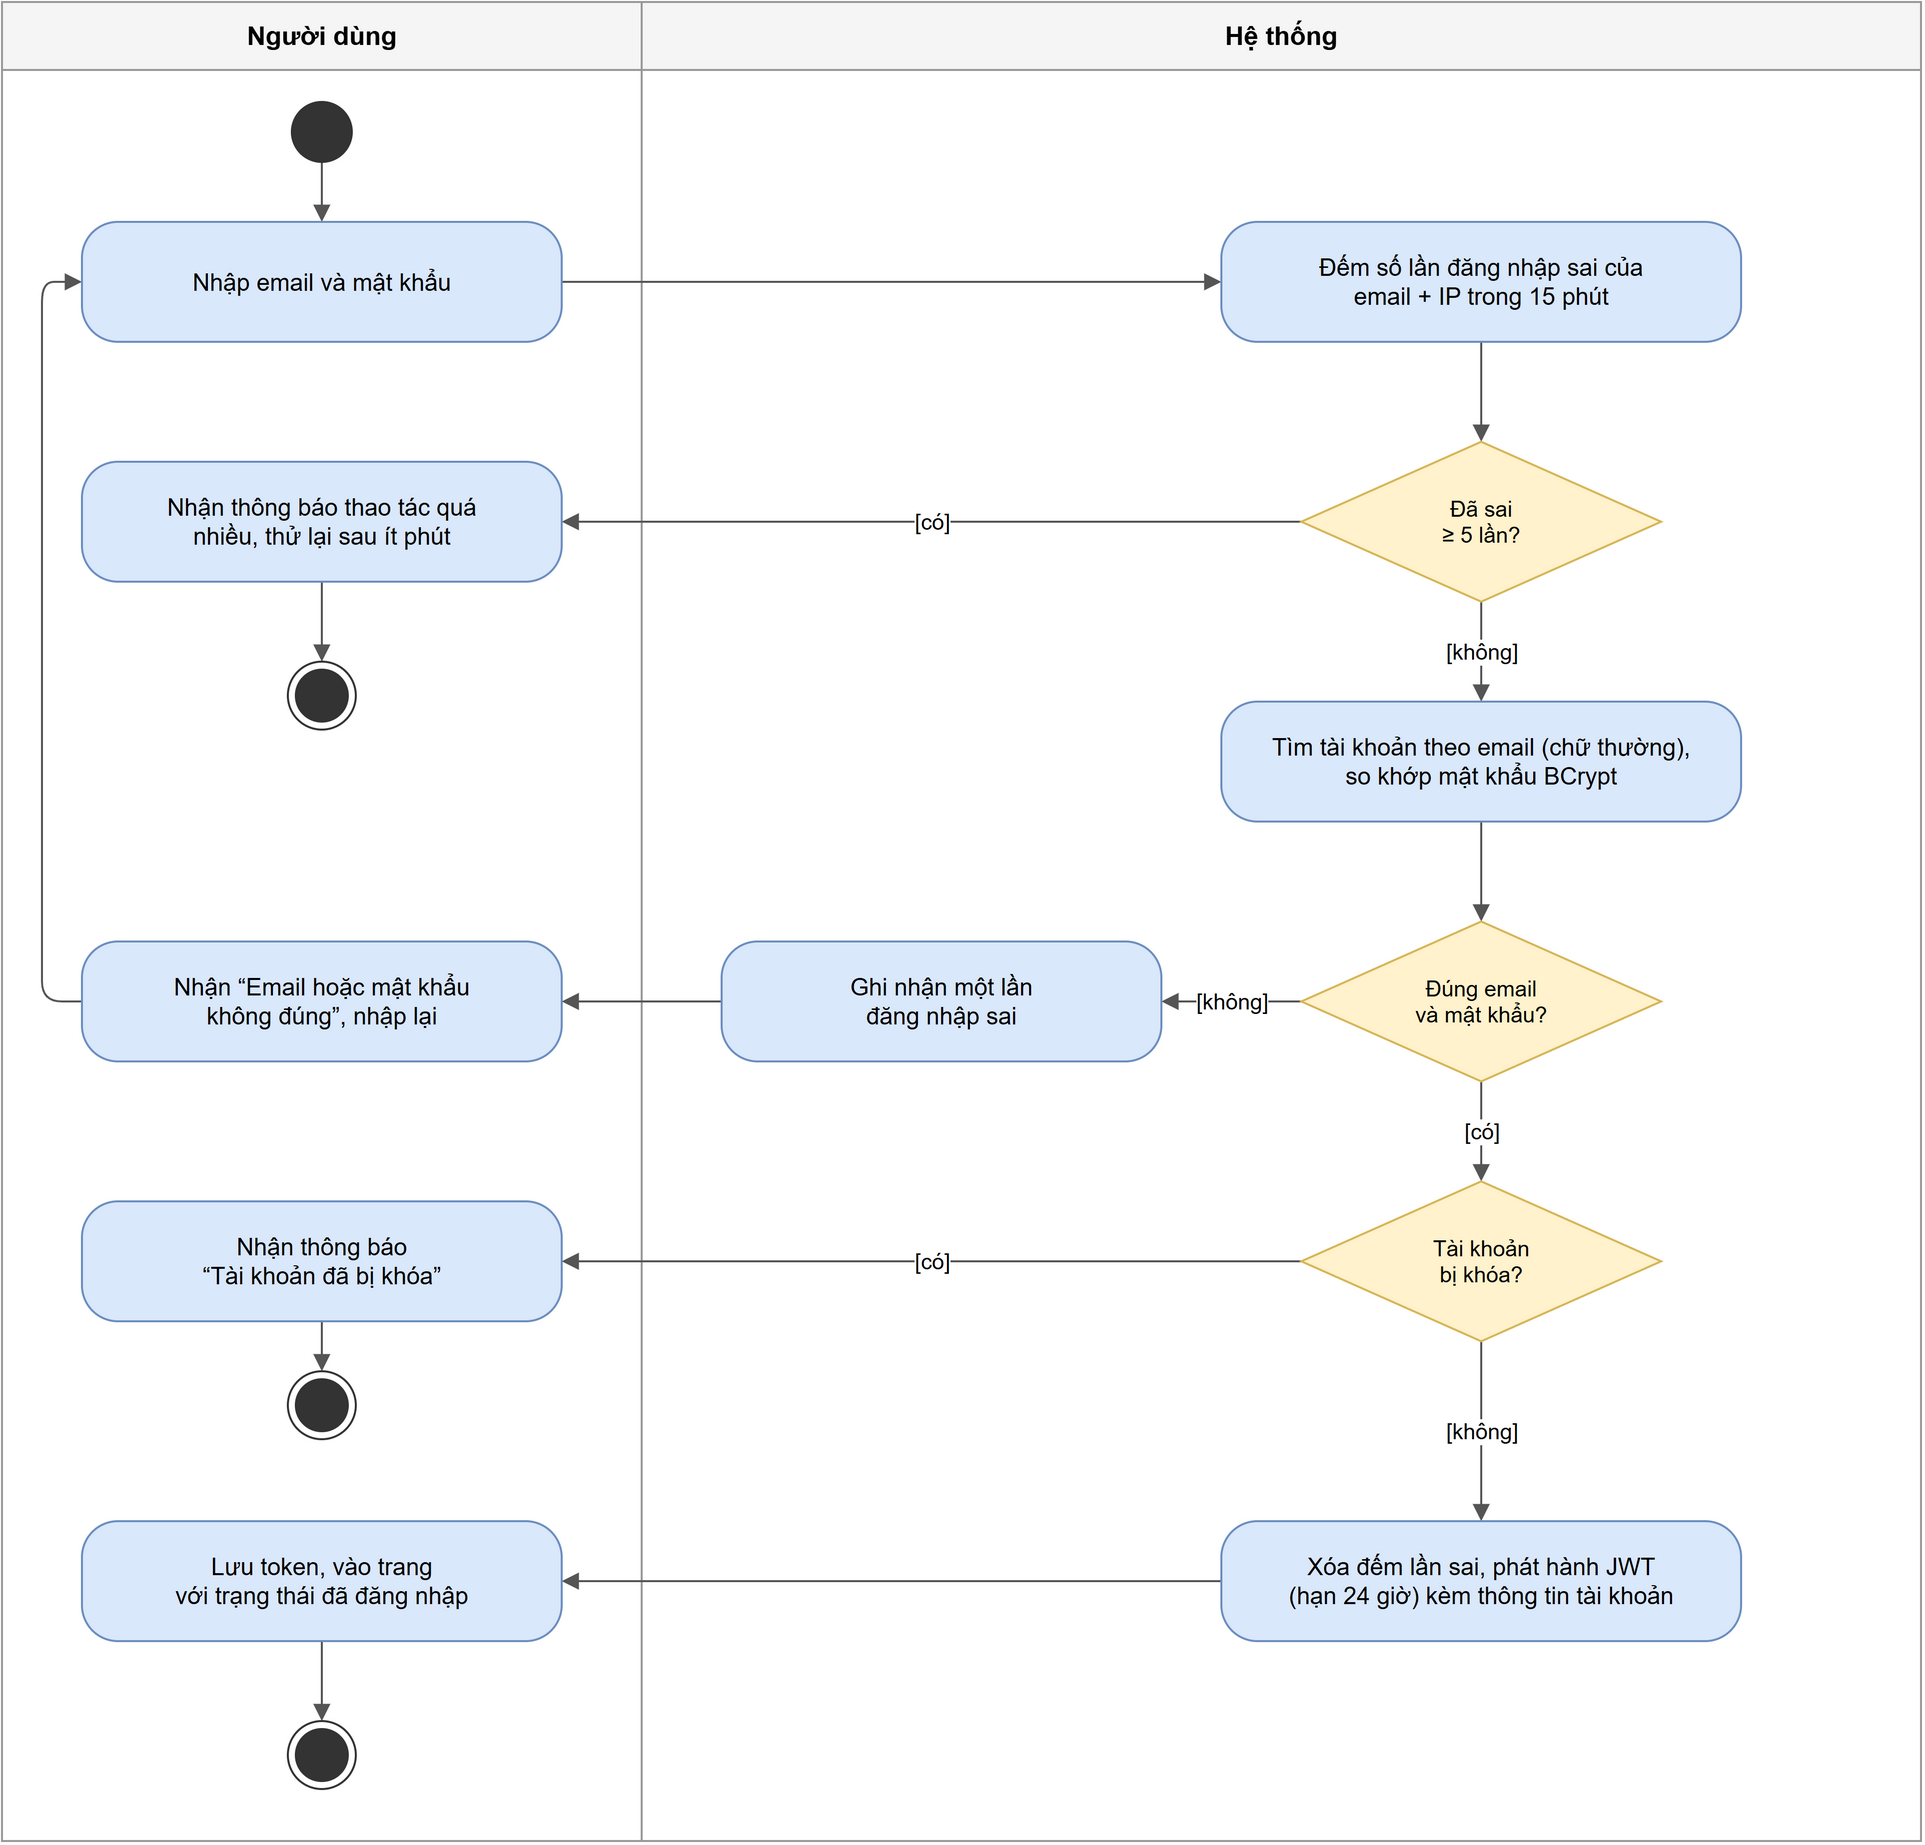

The diagram above was exported from draw.io. Its source (the exported page's mxGraphModel, read from the mxfile embedded in the PNG):
<mxGraphModel grid="1" gridSize="10" pageWidth="1040" pageHeight="1000">
  <root>
    <mxCell id="0" />
    <mxCell id="1" parent="0" />
    <mxCell id="lane0" value="Người dùng" style="swimlane;startSize=34;html=1;whiteSpace=wrap;fontStyle=1;fontSize=13;fillColor=#f5f5f5;strokeColor=#999999;swimlaneFillColor=#ffffff;" vertex="1" parent="1">
      <mxGeometry x="40" y="40" width="320" height="920" as="geometry" />
    </mxCell>
    <mxCell id="lane1" value="Hệ thống" style="swimlane;startSize=34;html=1;whiteSpace=wrap;fontStyle=1;fontSize=13;fillColor=#f5f5f5;strokeColor=#999999;swimlaneFillColor=#ffffff;" vertex="1" parent="1">
      <mxGeometry x="360" y="40" width="640" height="920" as="geometry" />
    </mxCell>
    <mxCell id="f0" value="" style="edgeStyle=orthogonalEdgeStyle;html=1;rounded=1;orthogonalLoop=1;jettySize=auto;endArrow=block;endFill=1;strokeColor=#555555;fontSize=11;labelBackgroundColor=#ffffff;exitX=0.5;exitY=1.0;exitDx=0;exitDy=0;entryX=0.5;entryY=0.0;entryDx=0;entryDy=0;" edge="1" parent="1" source="s" target="u1">
      <mxGeometry relative="1" as="geometry" />
    </mxCell>
    <mxCell id="f1" value="" style="edgeStyle=orthogonalEdgeStyle;html=1;rounded=1;orthogonalLoop=1;jettySize=auto;endArrow=block;endFill=1;strokeColor=#555555;fontSize=11;labelBackgroundColor=#ffffff;exitX=1.0;exitY=0.5;exitDx=0;exitDy=0;entryX=0.0;entryY=0.5;entryDx=0;entryDy=0;" edge="1" parent="1" source="u1" target="h1">
      <mxGeometry relative="1" as="geometry" />
    </mxCell>
    <mxCell id="f2" value="" style="edgeStyle=orthogonalEdgeStyle;html=1;rounded=1;orthogonalLoop=1;jettySize=auto;endArrow=block;endFill=1;strokeColor=#555555;fontSize=11;labelBackgroundColor=#ffffff;exitX=0.5;exitY=1.0;exitDx=0;exitDy=0;entryX=0.5;entryY=0.0;entryDx=0;entryDy=0;" edge="1" parent="1" source="h1" target="d1">
      <mxGeometry relative="1" as="geometry" />
    </mxCell>
    <mxCell id="f3" value="[có]" style="edgeStyle=orthogonalEdgeStyle;html=1;rounded=1;orthogonalLoop=1;jettySize=auto;endArrow=block;endFill=1;strokeColor=#555555;fontSize=11;labelBackgroundColor=#ffffff;exitX=0.0;exitY=0.5;exitDx=0;exitDy=0;entryX=1.0;entryY=0.5;entryDx=0;entryDy=0;" edge="1" parent="1" source="d1" target="u4">
      <mxGeometry relative="1" as="geometry" />
    </mxCell>
    <mxCell id="f4" value="" style="edgeStyle=orthogonalEdgeStyle;html=1;rounded=1;orthogonalLoop=1;jettySize=auto;endArrow=block;endFill=1;strokeColor=#555555;fontSize=11;labelBackgroundColor=#ffffff;exitX=0.5;exitY=1.0;exitDx=0;exitDy=0;entryX=0.5;entryY=0.0;entryDx=0;entryDy=0;" edge="1" parent="1" source="u4" target="z1">
      <mxGeometry relative="1" as="geometry" />
    </mxCell>
    <mxCell id="f5" value="[không]" style="edgeStyle=orthogonalEdgeStyle;html=1;rounded=1;orthogonalLoop=1;jettySize=auto;endArrow=block;endFill=1;strokeColor=#555555;fontSize=11;labelBackgroundColor=#ffffff;exitX=0.5;exitY=1.0;exitDx=0;exitDy=0;entryX=0.5;entryY=0.0;entryDx=0;entryDy=0;" edge="1" parent="1" source="d1" target="h2">
      <mxGeometry relative="1" as="geometry" />
    </mxCell>
    <mxCell id="f6" value="" style="edgeStyle=orthogonalEdgeStyle;html=1;rounded=1;orthogonalLoop=1;jettySize=auto;endArrow=block;endFill=1;strokeColor=#555555;fontSize=11;labelBackgroundColor=#ffffff;exitX=0.5;exitY=1.0;exitDx=0;exitDy=0;entryX=0.5;entryY=0.0;entryDx=0;entryDy=0;" edge="1" parent="1" source="h2" target="d2">
      <mxGeometry relative="1" as="geometry" />
    </mxCell>
    <mxCell id="f7" value="[không]" style="edgeStyle=orthogonalEdgeStyle;html=1;rounded=1;orthogonalLoop=1;jettySize=auto;endArrow=block;endFill=1;strokeColor=#555555;fontSize=11;labelBackgroundColor=#ffffff;exitX=0.0;exitY=0.5;exitDx=0;exitDy=0;entryX=1.0;entryY=0.5;entryDx=0;entryDy=0;" edge="1" parent="1" source="d2" target="h5">
      <mxGeometry relative="1" as="geometry" />
    </mxCell>
    <mxCell id="f8" value="" style="edgeStyle=orthogonalEdgeStyle;html=1;rounded=1;orthogonalLoop=1;jettySize=auto;endArrow=block;endFill=1;strokeColor=#555555;fontSize=11;labelBackgroundColor=#ffffff;exitX=0.0;exitY=0.5;exitDx=0;exitDy=0;entryX=1.0;entryY=0.5;entryDx=0;entryDy=0;" edge="1" parent="1" source="h5" target="u3">
      <mxGeometry relative="1" as="geometry" />
    </mxCell>
    <mxCell id="f9" value="" style="edgeStyle=orthogonalEdgeStyle;html=1;rounded=1;orthogonalLoop=1;jettySize=auto;endArrow=block;endFill=1;strokeColor=#555555;fontSize=11;labelBackgroundColor=#ffffff;exitX=0.0;exitY=0.5;exitDx=0;exitDy=0;entryX=0.0;entryY=0.5;entryDx=0;entryDy=0;" edge="1" parent="1" source="u3" target="u1">
      <mxGeometry relative="1" as="geometry">
        <Array as="points">
          <mxPoint x="60" y="540" />
          <mxPoint x="60" y="180" />
        </Array>
      </mxGeometry>
    </mxCell>
    <mxCell id="f10" value="[có]" style="edgeStyle=orthogonalEdgeStyle;html=1;rounded=1;orthogonalLoop=1;jettySize=auto;endArrow=block;endFill=1;strokeColor=#555555;fontSize=11;labelBackgroundColor=#ffffff;exitX=0.5;exitY=1.0;exitDx=0;exitDy=0;entryX=0.5;entryY=0.0;entryDx=0;entryDy=0;" edge="1" parent="1" source="d2" target="d3">
      <mxGeometry relative="1" as="geometry" />
    </mxCell>
    <mxCell id="f11" value="[có]" style="edgeStyle=orthogonalEdgeStyle;html=1;rounded=1;orthogonalLoop=1;jettySize=auto;endArrow=block;endFill=1;strokeColor=#555555;fontSize=11;labelBackgroundColor=#ffffff;exitX=0.0;exitY=0.5;exitDx=0;exitDy=0;entryX=1.0;entryY=0.5;entryDx=0;entryDy=0;" edge="1" parent="1" source="d3" target="u5">
      <mxGeometry relative="1" as="geometry" />
    </mxCell>
    <mxCell id="f12" value="" style="edgeStyle=orthogonalEdgeStyle;html=1;rounded=1;orthogonalLoop=1;jettySize=auto;endArrow=block;endFill=1;strokeColor=#555555;fontSize=11;labelBackgroundColor=#ffffff;exitX=0.5;exitY=1.0;exitDx=0;exitDy=0;entryX=0.5;entryY=0.0;entryDx=0;entryDy=0;" edge="1" parent="1" source="u5" target="z2">
      <mxGeometry relative="1" as="geometry" />
    </mxCell>
    <mxCell id="f13" value="[không]" style="edgeStyle=orthogonalEdgeStyle;html=1;rounded=1;orthogonalLoop=1;jettySize=auto;endArrow=block;endFill=1;strokeColor=#555555;fontSize=11;labelBackgroundColor=#ffffff;exitX=0.5;exitY=1.0;exitDx=0;exitDy=0;entryX=0.5;entryY=0.0;entryDx=0;entryDy=0;" edge="1" parent="1" source="d3" target="h3">
      <mxGeometry relative="1" as="geometry" />
    </mxCell>
    <mxCell id="f14" value="" style="edgeStyle=orthogonalEdgeStyle;html=1;rounded=1;orthogonalLoop=1;jettySize=auto;endArrow=block;endFill=1;strokeColor=#555555;fontSize=11;labelBackgroundColor=#ffffff;exitX=0.0;exitY=0.5;exitDx=0;exitDy=0;entryX=1.0;entryY=0.5;entryDx=0;entryDy=0;" edge="1" parent="1" source="h3" target="u2">
      <mxGeometry relative="1" as="geometry" />
    </mxCell>
    <mxCell id="f15" value="" style="edgeStyle=orthogonalEdgeStyle;html=1;rounded=1;orthogonalLoop=1;jettySize=auto;endArrow=block;endFill=1;strokeColor=#555555;fontSize=11;labelBackgroundColor=#ffffff;exitX=0.5;exitY=1.0;exitDx=0;exitDy=0;entryX=0.5;entryY=0.0;entryDx=0;entryDy=0;" edge="1" parent="1" source="u2" target="z3">
      <mxGeometry relative="1" as="geometry" />
    </mxCell>
    <mxCell id="s" value="" style="ellipse;html=1;fillColor=#333333;strokeColor=#333333;" vertex="1" parent="1">
      <mxGeometry x="185" y="90" width="30" height="30" as="geometry" />
    </mxCell>
    <mxCell id="u1" value="Nhập email và mật khẩu" style="rounded=1;arcSize=30;whiteSpace=wrap;html=1;fillColor=#dae8fc;strokeColor=#6c8ebf;fontSize=12;" vertex="1" parent="1">
      <mxGeometry x="80" y="150" width="240" height="60" as="geometry" />
    </mxCell>
    <mxCell id="h1" value="Đếm số lần đăng nhập sai của&lt;br&gt;email + IP trong 15 phút" style="rounded=1;arcSize=30;whiteSpace=wrap;html=1;fillColor=#dae8fc;strokeColor=#6c8ebf;fontSize=12;" vertex="1" parent="1">
      <mxGeometry x="650" y="150" width="260" height="60" as="geometry" />
    </mxCell>
    <mxCell id="d1" value="Đã sai&lt;br&gt;≥ 5 lần?" style="rhombus;whiteSpace=wrap;html=1;fillColor=#fff2cc;strokeColor=#d6b656;fontSize=11;" vertex="1" parent="1">
      <mxGeometry x="690" y="260" width="180" height="80" as="geometry" />
    </mxCell>
    <mxCell id="u4" value="Nhận thông báo thao tác quá&lt;br&gt;nhiều, thử lại sau ít phút" style="rounded=1;arcSize=30;whiteSpace=wrap;html=1;fillColor=#dae8fc;strokeColor=#6c8ebf;fontSize=12;" vertex="1" parent="1">
      <mxGeometry x="80" y="270" width="240" height="60" as="geometry" />
    </mxCell>
    <mxCell id="z1" value="" style="ellipse;html=1;shape=endState;fillColor=#333333;strokeColor=#333333;" vertex="1" parent="1">
      <mxGeometry x="183" y="370" width="34" height="34" as="geometry" />
    </mxCell>
    <mxCell id="h2" value="Tìm tài khoản theo email (chữ thường),&lt;br&gt;so khớp mật khẩu BCrypt" style="rounded=1;arcSize=30;whiteSpace=wrap;html=1;fillColor=#dae8fc;strokeColor=#6c8ebf;fontSize=12;" vertex="1" parent="1">
      <mxGeometry x="650" y="390" width="260" height="60" as="geometry" />
    </mxCell>
    <mxCell id="d2" value="Đúng email&lt;br&gt;và mật khẩu?" style="rhombus;whiteSpace=wrap;html=1;fillColor=#fff2cc;strokeColor=#d6b656;fontSize=11;" vertex="1" parent="1">
      <mxGeometry x="690" y="500" width="180" height="80" as="geometry" />
    </mxCell>
    <mxCell id="h5" value="Ghi nhận một lần&lt;br&gt;đăng nhập sai" style="rounded=1;arcSize=30;whiteSpace=wrap;html=1;fillColor=#dae8fc;strokeColor=#6c8ebf;fontSize=12;" vertex="1" parent="1">
      <mxGeometry x="400" y="510" width="220" height="60" as="geometry" />
    </mxCell>
    <mxCell id="u3" value="Nhận “Email hoặc mật khẩu&lt;br&gt;không đúng”, nhập lại" style="rounded=1;arcSize=30;whiteSpace=wrap;html=1;fillColor=#dae8fc;strokeColor=#6c8ebf;fontSize=12;" vertex="1" parent="1">
      <mxGeometry x="80" y="510" width="240" height="60" as="geometry" />
    </mxCell>
    <mxCell id="d3" value="Tài khoản&lt;br&gt;bị khóa?" style="rhombus;whiteSpace=wrap;html=1;fillColor=#fff2cc;strokeColor=#d6b656;fontSize=11;" vertex="1" parent="1">
      <mxGeometry x="690" y="630" width="180" height="80" as="geometry" />
    </mxCell>
    <mxCell id="u5" value="Nhận thông báo&lt;br&gt;“Tài khoản đã bị khóa”" style="rounded=1;arcSize=30;whiteSpace=wrap;html=1;fillColor=#dae8fc;strokeColor=#6c8ebf;fontSize=12;" vertex="1" parent="1">
      <mxGeometry x="80" y="640" width="240" height="60" as="geometry" />
    </mxCell>
    <mxCell id="z2" value="" style="ellipse;html=1;shape=endState;fillColor=#333333;strokeColor=#333333;" vertex="1" parent="1">
      <mxGeometry x="183" y="725" width="34" height="34" as="geometry" />
    </mxCell>
    <mxCell id="h3" value="Xóa đếm lần sai, phát hành JWT&lt;br&gt;(hạn 24 giờ) kèm thông tin tài khoản" style="rounded=1;arcSize=30;whiteSpace=wrap;html=1;fillColor=#dae8fc;strokeColor=#6c8ebf;fontSize=12;" vertex="1" parent="1">
      <mxGeometry x="650" y="800" width="260" height="60" as="geometry" />
    </mxCell>
    <mxCell id="u2" value="Lưu token, vào trang&lt;br&gt;với trạng thái đã đăng nhập" style="rounded=1;arcSize=30;whiteSpace=wrap;html=1;fillColor=#dae8fc;strokeColor=#6c8ebf;fontSize=12;" vertex="1" parent="1">
      <mxGeometry x="80" y="800" width="240" height="60" as="geometry" />
    </mxCell>
    <mxCell id="z3" value="" style="ellipse;html=1;shape=endState;fillColor=#333333;strokeColor=#333333;" vertex="1" parent="1">
      <mxGeometry x="183" y="900" width="34" height="34" as="geometry" />
    </mxCell>
  </root>
</mxGraphModel>